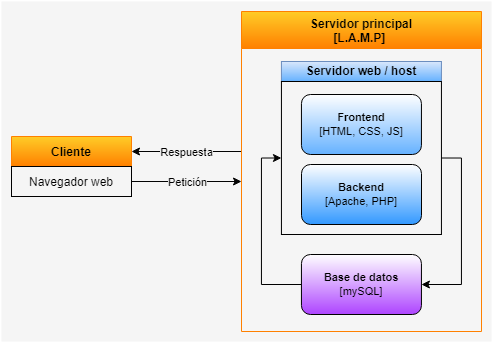

The diagram above was exported from draw.io. Its source (the exported page's mxGraphModel, read from the mxfile embedded in the PNG):
<mxGraphModel dx="619" dy="409" grid="1" gridSize="10" guides="1" tooltips="1" connect="1" arrows="1" fold="1" page="1" pageScale="1" pageWidth="850" pageHeight="1100" math="0" shadow="0">
  <root>
    <mxCell id="0" />
    <mxCell id="1" parent="0" />
    <mxCell id="CuEx1KK-yp_XphYY1K4u-4" value="" style="rounded=0;whiteSpace=wrap;html=1;glass=0;fillColor=#F5F5F5;gradientColor=none;gradientDirection=south;strokeColor=none;strokeWidth=2;" vertex="1" parent="1">
      <mxGeometry x="220" y="450" width="490" height="340" as="geometry" />
    </mxCell>
    <mxCell id="u-roOy49f5sO8SJQ4lSs-13" value="" style="endArrow=classic;html=1;entryX=1;entryY=0.25;entryDx=0;entryDy=0;fillColor=#76608a;strokeColor=#030303;rounded=0;" parent="1" target="u-roOy49f5sO8SJQ4lSs-1" edge="1">
      <mxGeometry relative="1" as="geometry">
        <mxPoint x="460" y="600" as="sourcePoint" />
        <mxPoint x="425" y="575" as="targetPoint" />
      </mxGeometry>
    </mxCell>
    <mxCell id="u-roOy49f5sO8SJQ4lSs-14" value="Respuesta" style="edgeLabel;resizable=0;html=1;align=center;verticalAlign=middle;labelBackgroundColor=#F5F5F5;labelBorderColor=none;fontColor=default;" parent="u-roOy49f5sO8SJQ4lSs-13" connectable="0" vertex="1">
      <mxGeometry relative="1" as="geometry" />
    </mxCell>
    <mxCell id="u-roOy49f5sO8SJQ4lSs-1" value="Cliente" style="swimlane;fontStyle=1;childLayout=stackLayout;horizontal=1;startSize=30;horizontalStack=0;resizeParent=1;resizeParentMax=0;resizeLast=0;collapsible=1;marginBottom=0;fillColor=#ffcd28;strokeColor=#FF8000;gradientColor=#FF8000;" parent="1" vertex="1">
      <mxGeometry x="230" y="585" width="120" height="60" as="geometry">
        <mxRectangle x="210" y="130" width="60" height="30" as="alternateBounds" />
      </mxGeometry>
    </mxCell>
    <mxCell id="u-roOy49f5sO8SJQ4lSs-2" value="Navegador web" style="text;strokeColor=default;fillColor=none;align=center;verticalAlign=middle;spacingLeft=4;spacingRight=4;overflow=hidden;points=[[0,0.5],[1,0.5]];portConstraint=eastwest;rotatable=0;gradientColor=none;gradientDirection=south;" parent="u-roOy49f5sO8SJQ4lSs-1" vertex="1">
      <mxGeometry y="30" width="120" height="30" as="geometry" />
    </mxCell>
    <mxCell id="u-roOy49f5sO8SJQ4lSs-10" value="" style="endArrow=classic;html=1;rounded=0;exitX=1;exitY=0.5;exitDx=0;exitDy=0;fillColor=#76608a;strokeColor=#030303;" parent="1" source="u-roOy49f5sO8SJQ4lSs-2" edge="1">
      <mxGeometry relative="1" as="geometry">
        <mxPoint x="375" y="535" as="sourcePoint" />
        <mxPoint x="460" y="630" as="targetPoint" />
        <Array as="points" />
      </mxGeometry>
    </mxCell>
    <mxCell id="u-roOy49f5sO8SJQ4lSs-11" value="Petición" style="edgeLabel;resizable=0;html=1;align=center;verticalAlign=middle;labelBackgroundColor=#F5F5F5;" parent="u-roOy49f5sO8SJQ4lSs-10" connectable="0" vertex="1">
      <mxGeometry relative="1" as="geometry" />
    </mxCell>
    <mxCell id="u-roOy49f5sO8SJQ4lSs-5" value="Servidor principal&#10;[L.A.M.P] " style="swimlane;fillColor=#FFCD28;strokeColor=#FF8000;gradientColor=#FF8000;startSize=37;glass=0;gradientDirection=south;" parent="1" vertex="1">
      <mxGeometry x="460" y="460" width="240" height="320" as="geometry" />
    </mxCell>
    <mxCell id="u-roOy49f5sO8SJQ4lSs-7" value="&lt;b&gt;Servidor web / host&lt;/b&gt;" style="whiteSpace=wrap;html=1;fillColor=#DAE8FC;strokeColor=#6c8ebf;gradientColor=#66B2FF;" parent="u-roOy49f5sO8SJQ4lSs-5" vertex="1">
      <mxGeometry x="39.94" y="50" width="160" height="20" as="geometry" />
    </mxCell>
    <mxCell id="CuEx1KK-yp_XphYY1K4u-1" style="edgeStyle=orthogonalEdgeStyle;rounded=0;orthogonalLoop=1;jettySize=auto;html=1;exitX=1;exitY=0.5;exitDx=0;exitDy=0;entryX=1;entryY=0.5;entryDx=0;entryDy=0;" edge="1" parent="u-roOy49f5sO8SJQ4lSs-5" source="u-roOy49f5sO8SJQ4lSs-8" target="u-roOy49f5sO8SJQ4lSs-33">
      <mxGeometry relative="1" as="geometry" />
    </mxCell>
    <mxCell id="u-roOy49f5sO8SJQ4lSs-8" value="&lt;div style=&quot;&quot;&gt;&lt;br&gt;&lt;/div&gt;&lt;div style=&quot;&quot;&gt;&lt;/div&gt;" style="whiteSpace=wrap;html=1;align=center;fillColor=none;strokeColor=default;gradientColor=none;gradientDirection=north;" parent="u-roOy49f5sO8SJQ4lSs-5" vertex="1">
      <mxGeometry x="39.94" y="70" width="160" height="153" as="geometry" />
    </mxCell>
    <mxCell id="u-roOy49f5sO8SJQ4lSs-22" style="edgeStyle=none;shape=connector;curved=1;rounded=0;orthogonalLoop=1;jettySize=auto;html=1;entryX=1;entryY=0.5;entryDx=0;entryDy=0;labelBackgroundColor=default;fontFamily=Helvetica;fontSize=11;fontColor=default;endArrow=classic;strokeColor=default;" parent="u-roOy49f5sO8SJQ4lSs-5" source="u-roOy49f5sO8SJQ4lSs-7" target="u-roOy49f5sO8SJQ4lSs-7" edge="1">
      <mxGeometry relative="1" as="geometry" />
    </mxCell>
    <mxCell id="u-roOy49f5sO8SJQ4lSs-32" value="&lt;b&gt;Frontend&lt;/b&gt;&lt;br&gt;[HTML, CSS, JS]" style="rounded=1;whiteSpace=wrap;html=1;fontFamily=Helvetica;fontSize=11;fontColor=default;fillColor=#FFFFFF;gradientColor=#66B2FF;" parent="u-roOy49f5sO8SJQ4lSs-5" vertex="1">
      <mxGeometry x="59.94" y="83" width="120" height="60" as="geometry" />
    </mxCell>
    <mxCell id="u-roOy49f5sO8SJQ4lSs-31" value="&lt;b&gt;Backend&lt;/b&gt;&lt;br&gt;[Apache, PHP]" style="rounded=1;whiteSpace=wrap;html=1;fontFamily=Helvetica;fontSize=11;fontColor=default;fillColor=#FFFFFF;gradientColor=#3399FF;" parent="u-roOy49f5sO8SJQ4lSs-5" vertex="1">
      <mxGeometry x="60" y="153" width="120" height="60" as="geometry" />
    </mxCell>
    <mxCell id="CuEx1KK-yp_XphYY1K4u-3" style="edgeStyle=orthogonalEdgeStyle;rounded=0;orthogonalLoop=1;jettySize=auto;html=1;exitX=0;exitY=0.5;exitDx=0;exitDy=0;entryX=0;entryY=0.5;entryDx=0;entryDy=0;" edge="1" parent="u-roOy49f5sO8SJQ4lSs-5" source="u-roOy49f5sO8SJQ4lSs-33" target="u-roOy49f5sO8SJQ4lSs-8">
      <mxGeometry relative="1" as="geometry" />
    </mxCell>
    <mxCell id="u-roOy49f5sO8SJQ4lSs-33" value="&lt;b&gt;Base de datos&lt;/b&gt;&lt;br&gt;[mySQL]" style="rounded=1;whiteSpace=wrap;html=1;fontFamily=Helvetica;fontSize=11;fontColor=default;fillColor=#FFFFFF;gradientColor=#AE45FF;" parent="u-roOy49f5sO8SJQ4lSs-5" vertex="1">
      <mxGeometry x="59.94" y="243" width="120" height="60" as="geometry" />
    </mxCell>
  </root>
</mxGraphModel>